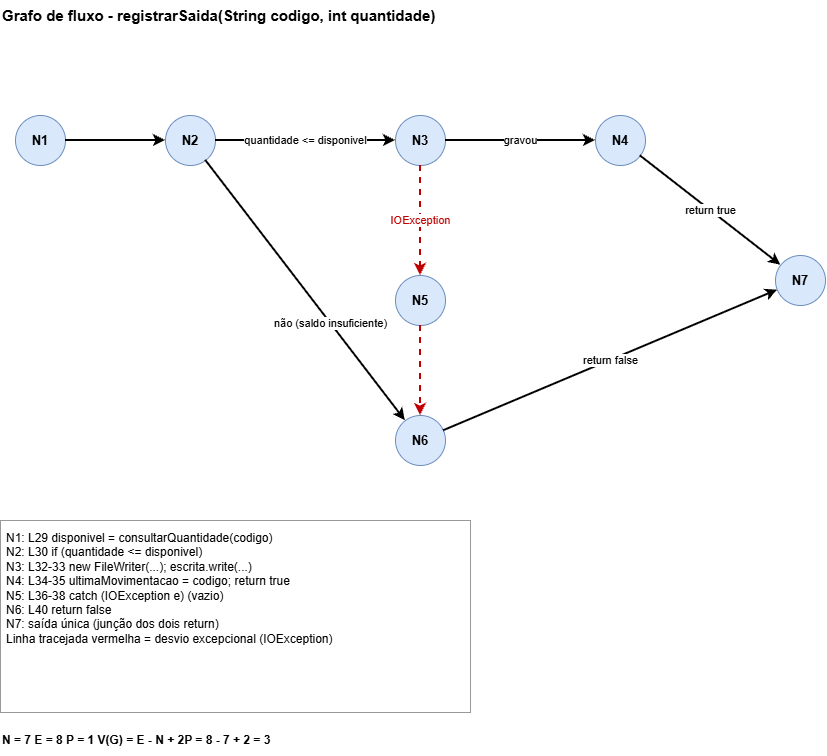

The diagram above was exported from draw.io. Its source (the exported page's mxGraphModel, read from the mxfile embedded in the PNG):
<mxGraphModel dx="1496" dy="794" grid="1" gridSize="10" guides="1" tooltips="1" connect="1" arrows="1" fold="1" page="1" pageScale="1" pageWidth="1100" pageHeight="900" math="0" shadow="0">
  <root>
    <mxCell id="0" />
    <mxCell id="1" parent="0" />
    <mxCell id="N1" parent="1" style="ellipse;whiteSpace=wrap;html=1;aspect=fixed;fillColor=#dae8fc;strokeColor=#6c8ebf;fontStyle=1;fontSize=13;" value="N1" vertex="1">
      <mxGeometry height="50" width="50" x="55" y="135" as="geometry" />
    </mxCell>
    <mxCell id="N2" parent="1" style="ellipse;whiteSpace=wrap;html=1;aspect=fixed;fillColor=#dae8fc;strokeColor=#6c8ebf;fontStyle=1;fontSize=13;" value="N2" vertex="1">
      <mxGeometry height="50" width="50" x="205" y="135" as="geometry" />
    </mxCell>
    <mxCell id="N3" parent="1" style="ellipse;whiteSpace=wrap;html=1;aspect=fixed;fillColor=#dae8fc;strokeColor=#6c8ebf;fontStyle=1;fontSize=13;" value="N3" vertex="1">
      <mxGeometry height="50" width="50" x="435" y="135" as="geometry" />
    </mxCell>
    <mxCell id="N4" parent="1" style="ellipse;whiteSpace=wrap;html=1;aspect=fixed;fillColor=#dae8fc;strokeColor=#6c8ebf;fontStyle=1;fontSize=13;" value="N4" vertex="1">
      <mxGeometry height="50" width="50" x="635" y="135" as="geometry" />
    </mxCell>
    <mxCell id="N5" parent="1" style="ellipse;whiteSpace=wrap;html=1;aspect=fixed;fillColor=#dae8fc;strokeColor=#6c8ebf;fontStyle=1;fontSize=13;" value="N5" vertex="1">
      <mxGeometry height="50" width="50" x="435" y="295" as="geometry" />
    </mxCell>
    <mxCell id="N6" parent="1" style="ellipse;whiteSpace=wrap;html=1;aspect=fixed;fillColor=#dae8fc;strokeColor=#6c8ebf;fontStyle=1;fontSize=13;" value="N6" vertex="1">
      <mxGeometry height="50" width="50" x="435" y="435" as="geometry" />
    </mxCell>
    <mxCell id="N7" parent="1" style="ellipse;whiteSpace=wrap;html=1;aspect=fixed;fillColor=#dae8fc;strokeColor=#6c8ebf;fontStyle=1;fontSize=13;" value="N7" vertex="1">
      <mxGeometry height="50" width="50" x="815" y="275" as="geometry" />
    </mxCell>
    <mxCell id="e1" edge="1" parent="1" source="N1" style="endArrow=classic;html=1;rounded=0;strokeWidth=2;fontSize=11;labelBackgroundColor=#ffffff;" target="N2" value="">
      <mxGeometry relative="1" as="geometry" />
    </mxCell>
    <mxCell id="e2" edge="1" parent="1" source="N2" style="endArrow=classic;html=1;rounded=0;strokeWidth=2;fontSize=11;labelBackgroundColor=#ffffff;" target="N3" value="quantidade &lt;= disponivel">
      <mxGeometry relative="1" as="geometry" />
    </mxCell>
    <mxCell id="e3" edge="1" parent="1" source="N2" style="endArrow=classic;html=1;rounded=0;strokeWidth=2;fontSize=11;labelBackgroundColor=#ffffff;" target="N6" value="não (saldo insuficiente)">
      <mxGeometry relative="1" x="0.25" as="geometry" />
    </mxCell>
    <mxCell id="e4" edge="1" parent="1" source="N3" style="endArrow=classic;html=1;rounded=0;strokeWidth=2;fontSize=11;labelBackgroundColor=#ffffff;" target="N4" value="gravou">
      <mxGeometry relative="1" as="geometry" />
    </mxCell>
    <mxCell id="e5" edge="1" parent="1" source="N3" style="endArrow=classic;html=1;rounded=0;strokeWidth=2;fontSize=11;labelBackgroundColor=#ffffff;dashed=1;strokeColor=#C00000;fontColor=#C00000;" target="N5" value="IOException">
      <mxGeometry relative="1" as="geometry" />
    </mxCell>
    <mxCell id="e6" edge="1" parent="1" source="N4" style="endArrow=classic;html=1;rounded=0;strokeWidth=2;fontSize=11;labelBackgroundColor=#ffffff;" target="N7" value="return true">
      <mxGeometry relative="1" as="geometry" />
    </mxCell>
    <mxCell id="e7" edge="1" parent="1" source="N5" style="endArrow=classic;html=1;rounded=0;strokeWidth=2;fontSize=11;labelBackgroundColor=#ffffff;dashed=1;strokeColor=#C00000;fontColor=#C00000;" target="N6" value="">
      <mxGeometry relative="1" as="geometry" />
    </mxCell>
    <mxCell id="e8" edge="1" parent="1" source="N6" style="endArrow=classic;html=1;rounded=0;strokeWidth=2;fontSize=11;labelBackgroundColor=#ffffff;" target="N7" value="return false">
      <mxGeometry relative="1" as="geometry" />
    </mxCell>
    <mxCell id="titulo" parent="1" style="text;html=1;align=left;verticalAlign=middle;fontSize=15;fontStyle=1;" value="Grafo de fluxo - registrarSaida(String codigo, int quantidade)" vertex="1">
      <mxGeometry height="30" width="620" x="40" y="20" as="geometry" />
    </mxCell>
    <mxCell id="legenda" parent="1" style="text;html=1;align=left;verticalAlign=top;whiteSpace=wrap;fontSize=12;strokeColor=#999999;spacing=6;" value="N1: L29  disponivel = consultarQuantidade(codigo)&lt;br&gt;N2: L30  if (quantidade &lt;= disponivel)&lt;br&gt;N3: L32-33  new FileWriter(...); escrita.write(...)&lt;br&gt;N4: L34-35  ultimaMovimentacao = codigo; return true&lt;br&gt;N5: L36-38  catch (IOException e) (vazio)&lt;br&gt;N6: L40  return false&lt;br&gt;N7: saída única (junção dos dois return)&lt;br&gt;Linha tracejada vermelha = desvio excepcional (IOException)" vertex="1">
      <mxGeometry height="192" width="470" x="40" y="540" as="geometry" />
    </mxCell>
    <mxCell id="metricas" parent="1" style="text;html=1;align=left;verticalAlign=top;whiteSpace=wrap;fontSize=12;fontStyle=1;" value="N = 7   E = 8   P = 1   V(G) = E - N + 2P = 8 - 7 + 2 = 3" vertex="1">
      <mxGeometry height="30" width="470" x="40" y="746" as="geometry" />
    </mxCell>
  </root>
</mxGraphModel>